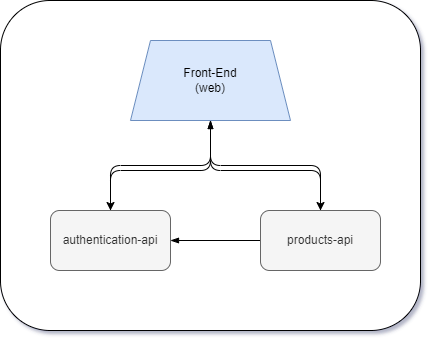

The diagram above was exported from draw.io. Its source (the exported page's mxGraphModel, read from the mxfile embedded in the PNG):
<mxGraphModel dx="2033" dy="789" grid="1" gridSize="10" guides="1" tooltips="1" connect="1" arrows="1" fold="1" page="1" pageScale="1" pageWidth="827" pageHeight="1169" math="0" shadow="0">
  <root>
    <mxCell id="0" />
    <mxCell id="1" parent="0" />
    <mxCell id="g_Y2OtYPE-ZwrX-ncL2L-16" value="" style="rounded=1;whiteSpace=wrap;html=1;" vertex="1" parent="1">
      <mxGeometry x="180" y="50" width="420" height="330" as="geometry" />
    </mxCell>
    <mxCell id="g_Y2OtYPE-ZwrX-ncL2L-4" style="edgeStyle=orthogonalEdgeStyle;rounded=1;orthogonalLoop=1;jettySize=auto;html=1;entryX=0.5;entryY=0;entryDx=0;entryDy=0;" edge="1" parent="1" source="g_Y2OtYPE-ZwrX-ncL2L-1" target="g_Y2OtYPE-ZwrX-ncL2L-2">
      <mxGeometry relative="1" as="geometry" />
    </mxCell>
    <mxCell id="g_Y2OtYPE-ZwrX-ncL2L-10" style="edgeStyle=orthogonalEdgeStyle;rounded=1;orthogonalLoop=1;jettySize=auto;html=1;" edge="1" parent="1" source="g_Y2OtYPE-ZwrX-ncL2L-1" target="g_Y2OtYPE-ZwrX-ncL2L-3">
      <mxGeometry relative="1" as="geometry" />
    </mxCell>
    <mxCell id="g_Y2OtYPE-ZwrX-ncL2L-1" value="Front-End&lt;br&gt;(web)" style="shape=trapezoid;perimeter=trapezoidPerimeter;whiteSpace=wrap;html=1;fixedSize=1;fillColor=#dae8fc;strokeColor=#6c8ebf;" vertex="1" parent="1">
      <mxGeometry x="310" y="90" width="160" height="80" as="geometry" />
    </mxCell>
    <mxCell id="g_Y2OtYPE-ZwrX-ncL2L-14" style="edgeStyle=none;rounded=1;orthogonalLoop=1;jettySize=auto;html=1;endArrow=blockThin;endFill=1;" edge="1" parent="1" source="g_Y2OtYPE-ZwrX-ncL2L-2">
      <mxGeometry relative="1" as="geometry">
        <mxPoint x="390" y="170" as="targetPoint" />
        <Array as="points">
          <mxPoint x="290" y="220" />
          <mxPoint x="390" y="220" />
        </Array>
      </mxGeometry>
    </mxCell>
    <mxCell id="g_Y2OtYPE-ZwrX-ncL2L-2" value="authentication-api" style="rounded=1;whiteSpace=wrap;html=1;fillColor=#f5f5f5;fontColor=#333333;strokeColor=#666666;" vertex="1" parent="1">
      <mxGeometry x="230" y="260" width="120" height="60" as="geometry" />
    </mxCell>
    <mxCell id="g_Y2OtYPE-ZwrX-ncL2L-11" style="edgeStyle=orthogonalEdgeStyle;rounded=1;orthogonalLoop=1;jettySize=auto;html=1;entryX=1;entryY=0.5;entryDx=0;entryDy=0;endArrow=blockThin;endFill=1;" edge="1" parent="1" source="g_Y2OtYPE-ZwrX-ncL2L-3" target="g_Y2OtYPE-ZwrX-ncL2L-2">
      <mxGeometry relative="1" as="geometry" />
    </mxCell>
    <mxCell id="g_Y2OtYPE-ZwrX-ncL2L-13" style="edgeStyle=none;rounded=1;orthogonalLoop=1;jettySize=auto;html=1;entryX=0.5;entryY=1;entryDx=0;entryDy=0;endArrow=blockThin;endFill=1;" edge="1" parent="1" source="g_Y2OtYPE-ZwrX-ncL2L-3" target="g_Y2OtYPE-ZwrX-ncL2L-1">
      <mxGeometry relative="1" as="geometry">
        <Array as="points">
          <mxPoint x="500" y="220" />
          <mxPoint x="390" y="220" />
        </Array>
      </mxGeometry>
    </mxCell>
    <mxCell id="g_Y2OtYPE-ZwrX-ncL2L-3" value="products-api" style="rounded=1;whiteSpace=wrap;html=1;fillColor=#f5f5f5;fontColor=#333333;strokeColor=#666666;" vertex="1" parent="1">
      <mxGeometry x="440" y="260" width="120" height="60" as="geometry" />
    </mxCell>
  </root>
</mxGraphModel>